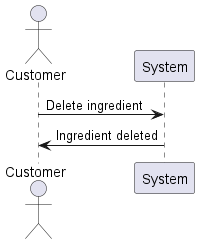

The diagram above was rendered by PlantUML. Its source (embedded in the PNG):
@startuml
actor Customer
Customer -> System: Delete ingredient
System -> Customer: Ingredient deleted
@enduml